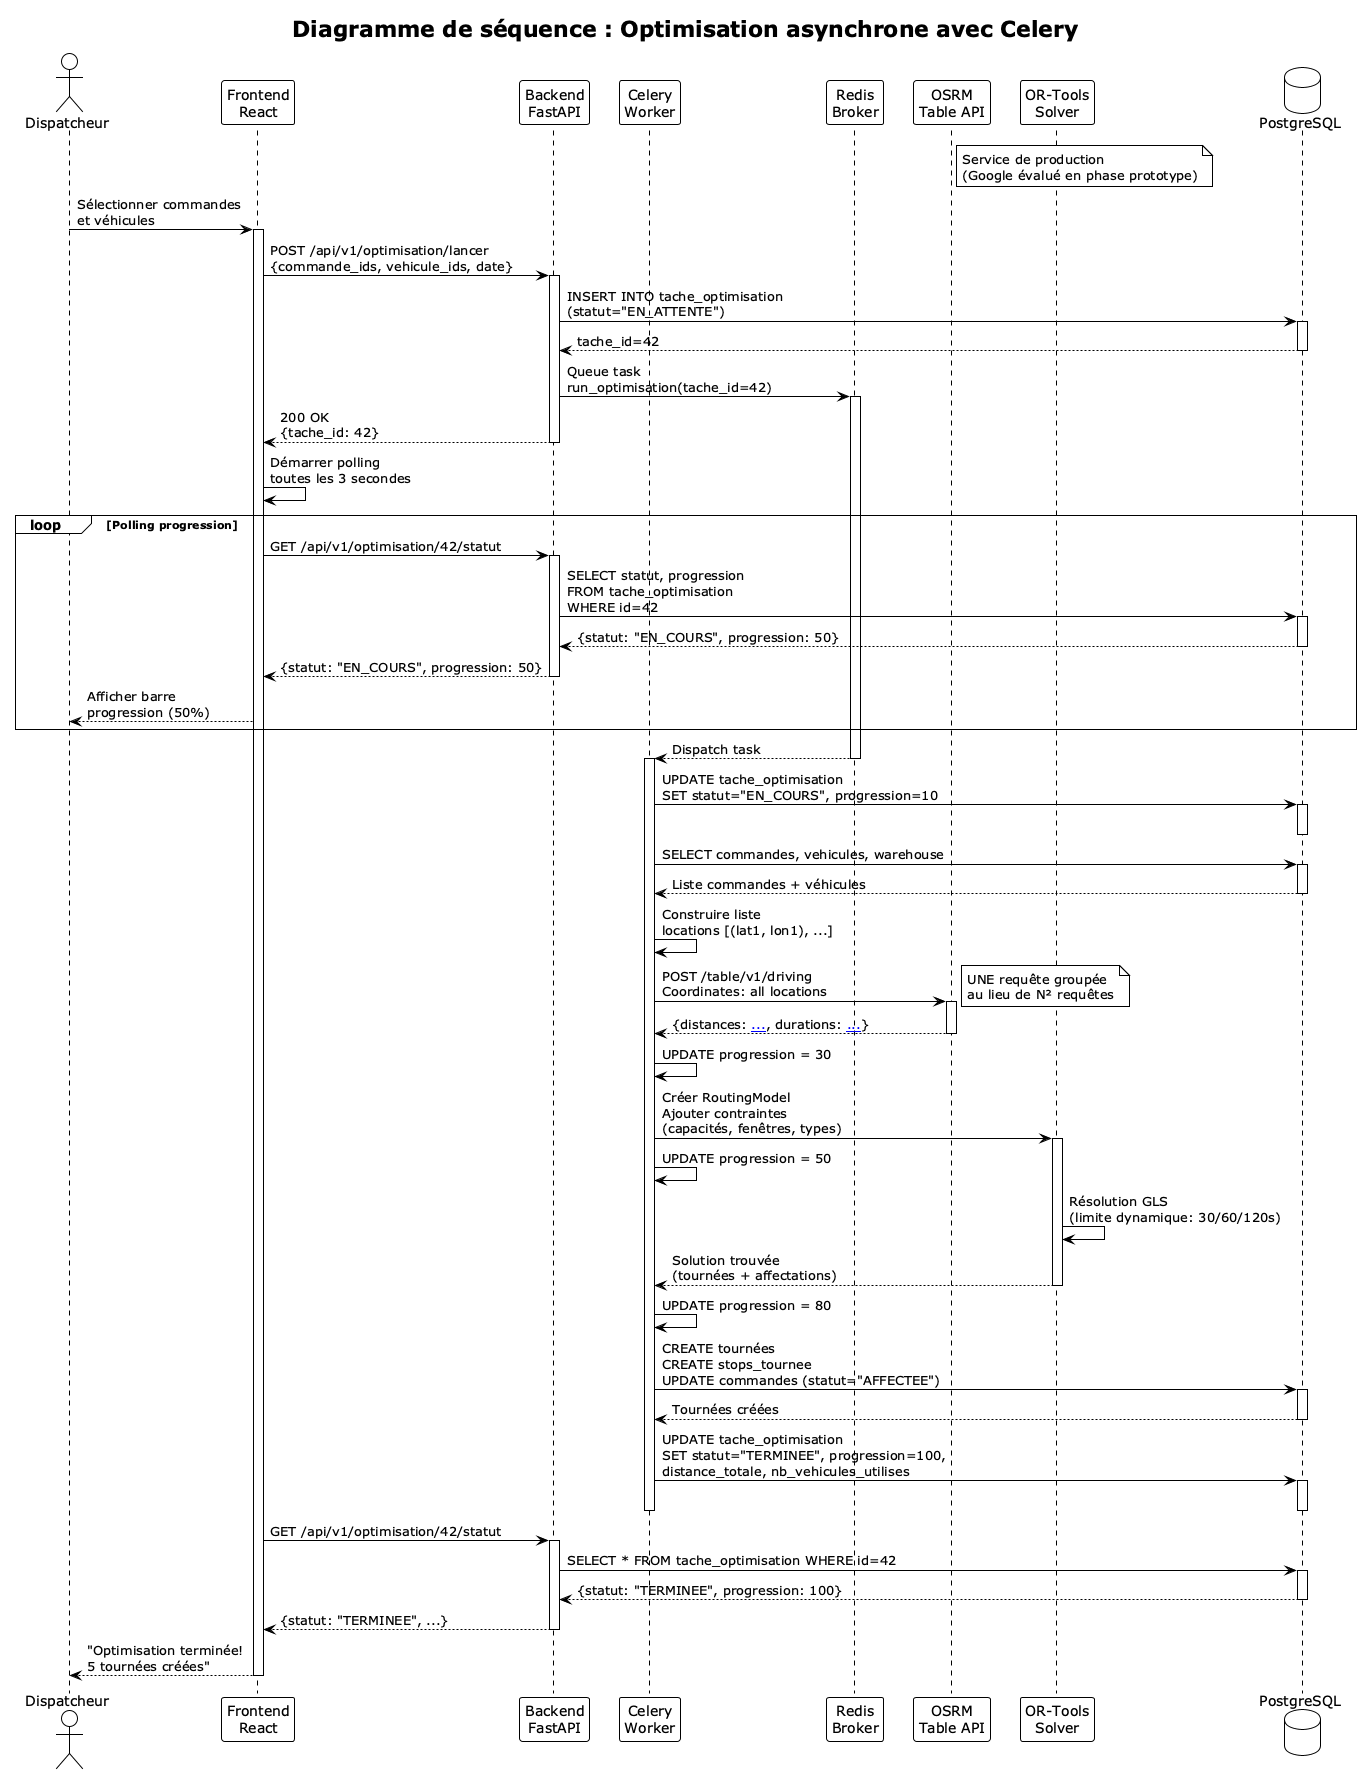

The diagram above was rendered by PlantUML. Its source (embedded in the PNG):
@startuml
!theme plain
title Diagramme de séquence : Optimisation asynchrone avec Celery

actor "Dispatcheur" as disp
participant "Frontend\nReact" as front
participant "Backend\nFastAPI" as back
participant "Celery\nWorker" as celery
participant "Redis\nBroker" as redis
participant "OSRM\nTable API" as osrm
note right of osrm : Service de production\n(Google évalué en phase prototype)
participant "OR-Tools\nSolver" as ortools
database "PostgreSQL" as db

disp -> front : Sélectionner commandes\net véhicules
activate front

front -> back : POST /api/v1/optimisation/lancer\n{commande_ids, vehicule_ids, date}
activate back

back -> db : INSERT INTO tache_optimisation\n(statut="EN_ATTENTE")
activate db
db --> back : tache_id=42
deactivate db

back -> redis : Queue task\nrun_optimisation(tache_id=42)
activate redis

back --> front : 200 OK\n{tache_id: 42}
deactivate back

front -> front : Démarrer polling\ntoutes les 3 secondes

loop Polling progression
  front -> back : GET /api/v1/optimisation/42/statut
  activate back
  back -> db : SELECT statut, progression\nFROM tache_optimisation\nWHERE id=42
  activate db
  db --> back : {statut: "EN_COURS", progression: 50}
  deactivate db
  back --> front : {statut: "EN_COURS", progression: 50}
  deactivate back
  front --> disp : Afficher barre\nprogression (50%)
end

redis --> celery : Dispatch task
deactivate redis
activate celery

celery -> db : UPDATE tache_optimisation\nSET statut="EN_COURS", progression=10
activate db
deactivate db

celery -> db : SELECT commandes, vehicules, warehouse
activate db
db --> celery : Liste commandes + véhicules
deactivate db

celery -> celery : Construire liste\nlocations [(lat1, lon1), ...]

celery -> osrm : POST /table/v1/driving\nCoordinates: all locations
activate osrm
note right : UNE requête groupée\nau lieu de N² requêtes
osrm --> celery : {distances: [[...]], durations: [[...]]}
deactivate osrm

celery -> celery : UPDATE progression = 30

celery -> ortools : Créer RoutingModel\nAjouter contraintes\n(capacités, fenêtres, types)
activate ortools

celery -> celery : UPDATE progression = 50

ortools -> ortools : Résolution GLS\n(limite dynamique: 30/60/120s)

ortools --> celery : Solution trouvée\n(tournées + affectations)
deactivate ortools

celery -> celery : UPDATE progression = 80

celery -> db : CREATE tournées\nCREATE stops_tournee\nUPDATE commandes (statut="AFFECTEE")
activate db
db --> celery : Tournées créées
deactivate db

celery -> db : UPDATE tache_optimisation\nSET statut="TERMINEE", progression=100,\ndistance_totale, nb_vehicules_utilises
activate db
deactivate db

deactivate celery

front -> back : GET /api/v1/optimisation/42/statut
activate back
back -> db : SELECT * FROM tache_optimisation WHERE id=42
activate db
db --> back : {statut: "TERMINEE", progression: 100}
deactivate db
back --> front : {statut: "TERMINEE", ...}
deactivate back

front --> disp : "Optimisation terminée!\n5 tournées créées"
deactivate front

@enduml